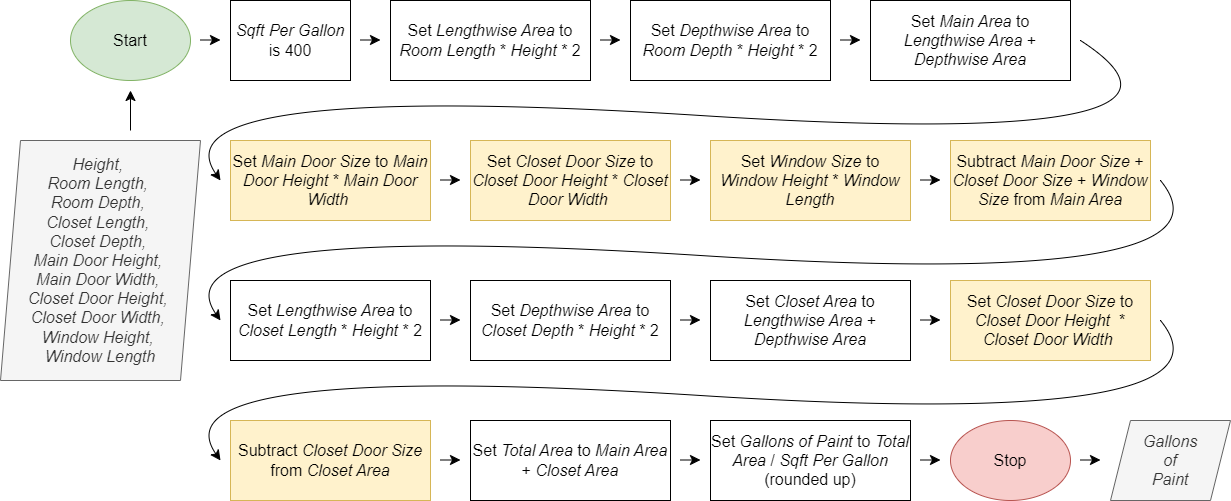

The diagram above was exported from draw.io. Its source (the exported page's mxGraphModel, read from the mxfile embedded in the PNG):
<mxGraphModel dx="1484" dy="1264" grid="1" gridSize="10" guides="1" tooltips="1" connect="1" arrows="1" fold="1" page="0" pageScale="1" pageWidth="850" pageHeight="1100" math="0" shadow="0">
  <root>
    <mxCell id="0" />
    <mxCell id="1" parent="0" />
    <mxCell id="nyV5_NHorq7yRxHBsYDB-1" value="&lt;i&gt;Height,&amp;nbsp;&lt;br&gt;Room Length,&amp;nbsp;&lt;br&gt;Room Depth,&amp;nbsp;&lt;br&gt;Closet Length,&amp;nbsp;&lt;br&gt;Closet Depth,&amp;nbsp;&lt;br&gt;Main Door Height,&amp;nbsp;&lt;br&gt;Main Door Width,&amp;nbsp;&lt;br&gt;Closet Door Height,&amp;nbsp;&lt;br&gt;Closet Door Width,&amp;nbsp;&lt;br&gt;Window Height,&amp;nbsp;&lt;br&gt;Window Length&lt;/i&gt;" style="shape=parallelogram;perimeter=parallelogramPerimeter;whiteSpace=wrap;html=1;fixedSize=1;fontSize=16;fillColor=#f5f5f5;fontColor=#333333;strokeColor=#666666;" vertex="1" parent="1">
      <mxGeometry x="130" y="100" width="200" height="240" as="geometry" />
    </mxCell>
    <mxCell id="nyV5_NHorq7yRxHBsYDB-2" value="Start" style="ellipse;whiteSpace=wrap;html=1;fontSize=16;fillColor=#d5e8d4;strokeColor=#82b366;" vertex="1" parent="1">
      <mxGeometry x="200" y="-40" width="120" height="80" as="geometry" />
    </mxCell>
    <mxCell id="nyV5_NHorq7yRxHBsYDB-3" value="&lt;i&gt;Sqft Per Gallon&lt;/i&gt; is 400" style="rounded=0;whiteSpace=wrap;html=1;fontSize=16;" vertex="1" parent="1">
      <mxGeometry x="360" y="-40" width="120" height="80" as="geometry" />
    </mxCell>
    <mxCell id="nyV5_NHorq7yRxHBsYDB-4" value="Set &lt;i&gt;Lengthwise Area&lt;/i&gt; to &lt;i&gt;Room Length&lt;/i&gt; * &lt;i&gt;Height &lt;/i&gt;* 2" style="rounded=0;whiteSpace=wrap;html=1;fontSize=16;" vertex="1" parent="1">
      <mxGeometry x="520" y="-40" width="200" height="80" as="geometry" />
    </mxCell>
    <mxCell id="nyV5_NHorq7yRxHBsYDB-6" value="Set &lt;i&gt;Depthwise Area&lt;/i&gt; to &lt;i&gt;Room Depth&amp;nbsp;&lt;/i&gt;* &lt;i&gt;Height &lt;/i&gt;* 2" style="rounded=0;whiteSpace=wrap;html=1;fontSize=16;" vertex="1" parent="1">
      <mxGeometry x="760" y="-40" width="200" height="80" as="geometry" />
    </mxCell>
    <mxCell id="nyV5_NHorq7yRxHBsYDB-7" value="Set &lt;i&gt;Main Area&lt;/i&gt; to &lt;i&gt;Lengthwise Area&lt;/i&gt; + &lt;i&gt;Depthwise Area&lt;/i&gt;" style="rounded=0;whiteSpace=wrap;html=1;fontSize=16;" vertex="1" parent="1">
      <mxGeometry x="1000" y="-40" width="200" height="80" as="geometry" />
    </mxCell>
    <mxCell id="nyV5_NHorq7yRxHBsYDB-8" value="Set &lt;i&gt;Lengthwise Area&lt;/i&gt; to &lt;i&gt;Closet Length&lt;/i&gt; * &lt;i&gt;Height &lt;/i&gt;* 2" style="rounded=0;whiteSpace=wrap;html=1;fontSize=16;" vertex="1" parent="1">
      <mxGeometry x="360" y="240" width="200" height="80" as="geometry" />
    </mxCell>
    <mxCell id="nyV5_NHorq7yRxHBsYDB-9" value="Set &lt;i&gt;Depthwise Area&lt;/i&gt; to &lt;i&gt;Closet Depth&amp;nbsp;&lt;/i&gt;* &lt;i&gt;Height &lt;/i&gt;* 2" style="rounded=0;whiteSpace=wrap;html=1;fontSize=16;" vertex="1" parent="1">
      <mxGeometry x="600" y="240" width="200" height="80" as="geometry" />
    </mxCell>
    <mxCell id="nyV5_NHorq7yRxHBsYDB-10" value="Set &lt;i&gt;Closet Area&lt;/i&gt; to &lt;i&gt;Lengthwise Area&lt;/i&gt; + &lt;i&gt;Depthwise Area&lt;/i&gt;" style="rounded=0;whiteSpace=wrap;html=1;fontSize=16;" vertex="1" parent="1">
      <mxGeometry x="840" y="240" width="200" height="80" as="geometry" />
    </mxCell>
    <mxCell id="nyV5_NHorq7yRxHBsYDB-11" value="Set &lt;i&gt;Total Area&lt;/i&gt; to &lt;i&gt;Main Area&lt;/i&gt; + &lt;i&gt;Closet Area&lt;/i&gt;" style="rounded=0;whiteSpace=wrap;html=1;fontSize=16;" vertex="1" parent="1">
      <mxGeometry x="600" y="380" width="200" height="80" as="geometry" />
    </mxCell>
    <mxCell id="nyV5_NHorq7yRxHBsYDB-13" value="Set &lt;i&gt;Gallons of Paint&lt;/i&gt; to &lt;i&gt;Total Area&lt;/i&gt;&amp;nbsp;/&amp;nbsp;&lt;i&gt;Sqft Per Gallon&lt;/i&gt; (rounded up)" style="rounded=0;whiteSpace=wrap;html=1;fontSize=16;" vertex="1" parent="1">
      <mxGeometry x="840" y="380" width="200" height="80" as="geometry" />
    </mxCell>
    <mxCell id="nyV5_NHorq7yRxHBsYDB-14" value="Stop" style="ellipse;whiteSpace=wrap;html=1;fontSize=16;fillColor=#f8cecc;strokeColor=#b85450;" vertex="1" parent="1">
      <mxGeometry x="1080" y="380" width="120" height="80" as="geometry" />
    </mxCell>
    <mxCell id="nyV5_NHorq7yRxHBsYDB-15" value="&lt;i&gt;Gallons&lt;br&gt;of&lt;br&gt;Paint&lt;/i&gt;" style="shape=parallelogram;perimeter=parallelogramPerimeter;whiteSpace=wrap;html=1;fixedSize=1;fontSize=16;fillColor=#f5f5f5;fontColor=#333333;strokeColor=#666666;" vertex="1" parent="1">
      <mxGeometry x="1240" y="380" width="120" height="80" as="geometry" />
    </mxCell>
    <mxCell id="nyV5_NHorq7yRxHBsYDB-16" value="Set &lt;i&gt;Main Door Size&lt;/i&gt; to &lt;i&gt;Main Door Height&lt;/i&gt; * &lt;i&gt;Main Door Width&lt;/i&gt;&amp;nbsp;" style="rounded=0;whiteSpace=wrap;html=1;fontSize=16;fillColor=#fff2cc;strokeColor=#d6b656;" vertex="1" parent="1">
      <mxGeometry x="360" y="100" width="200" height="80" as="geometry" />
    </mxCell>
    <mxCell id="nyV5_NHorq7yRxHBsYDB-17" value="Set &lt;i&gt;Closet Door Size&lt;/i&gt; to &lt;i&gt;Closet Door Height&lt;/i&gt; * &lt;i&gt;Closet Door Width&lt;/i&gt;&amp;nbsp;" style="rounded=0;whiteSpace=wrap;html=1;fontSize=16;fillColor=#fff2cc;strokeColor=#d6b656;" vertex="1" parent="1">
      <mxGeometry x="600" y="100" width="200" height="80" as="geometry" />
    </mxCell>
    <mxCell id="nyV5_NHorq7yRxHBsYDB-19" value="Set &lt;i&gt;Closet Door Size&lt;/i&gt; to &lt;i&gt;Closet Door Height&lt;/i&gt;&amp;nbsp; * &lt;i&gt;Closet Door Width&lt;/i&gt;&amp;nbsp;" style="rounded=0;whiteSpace=wrap;html=1;fontSize=16;fillColor=#fff2cc;strokeColor=#d6b656;" vertex="1" parent="1">
      <mxGeometry x="1080" y="240" width="200" height="80" as="geometry" />
    </mxCell>
    <mxCell id="nyV5_NHorq7yRxHBsYDB-20" value="Set &lt;i&gt;Window Size&lt;/i&gt; to &lt;i&gt;Window Height&lt;/i&gt; * &lt;i&gt;Window Length&lt;/i&gt;" style="rounded=0;whiteSpace=wrap;html=1;fontSize=16;fillColor=#fff2cc;strokeColor=#d6b656;" vertex="1" parent="1">
      <mxGeometry x="840" y="100" width="200" height="80" as="geometry" />
    </mxCell>
    <mxCell id="nyV5_NHorq7yRxHBsYDB-21" value="Subtract &lt;i&gt;Main Door Size&lt;/i&gt; + &lt;i&gt;Closet Door Size&lt;/i&gt; + &lt;i&gt;Window Size&lt;/i&gt; from &lt;i&gt;Main Area&lt;/i&gt;" style="rounded=0;whiteSpace=wrap;html=1;fontSize=16;fillColor=#fff2cc;strokeColor=#d6b656;" vertex="1" parent="1">
      <mxGeometry x="1080" y="100" width="200" height="80" as="geometry" />
    </mxCell>
    <mxCell id="nyV5_NHorq7yRxHBsYDB-23" value="Subtract &lt;i&gt;Closet Door&lt;/i&gt; &lt;i&gt;Size &lt;/i&gt;from &lt;i&gt;Closet Area&lt;/i&gt;" style="rounded=0;whiteSpace=wrap;html=1;fontSize=16;fillColor=#fff2cc;strokeColor=#d6b656;" vertex="1" parent="1">
      <mxGeometry x="360" y="380" width="200" height="80" as="geometry" />
    </mxCell>
    <mxCell id="nyV5_NHorq7yRxHBsYDB-24" value="" style="endArrow=classic;html=1;rounded=0;fontSize=12;startSize=8;endSize=8;curved=1;" edge="1" parent="1">
      <mxGeometry width="50" height="50" relative="1" as="geometry">
        <mxPoint x="810" y="139.5" as="sourcePoint" />
        <mxPoint x="830" y="139.5" as="targetPoint" />
      </mxGeometry>
    </mxCell>
    <mxCell id="nyV5_NHorq7yRxHBsYDB-25" value="" style="endArrow=classic;html=1;rounded=0;fontSize=12;startSize=8;endSize=8;curved=1;" edge="1" parent="1">
      <mxGeometry width="50" height="50" relative="1" as="geometry">
        <mxPoint x="330" y="-0.5" as="sourcePoint" />
        <mxPoint x="350" y="-0.5" as="targetPoint" />
      </mxGeometry>
    </mxCell>
    <mxCell id="nyV5_NHorq7yRxHBsYDB-26" value="" style="endArrow=classic;html=1;rounded=0;fontSize=12;startSize=8;endSize=8;curved=1;" edge="1" parent="1">
      <mxGeometry width="50" height="50" relative="1" as="geometry">
        <mxPoint x="490" y="-0.5" as="sourcePoint" />
        <mxPoint x="510" y="-0.5" as="targetPoint" />
      </mxGeometry>
    </mxCell>
    <mxCell id="nyV5_NHorq7yRxHBsYDB-27" value="" style="endArrow=classic;html=1;rounded=0;fontSize=12;startSize=8;endSize=8;curved=1;" edge="1" parent="1">
      <mxGeometry width="50" height="50" relative="1" as="geometry">
        <mxPoint x="730" y="-0.5" as="sourcePoint" />
        <mxPoint x="750" y="-0.5" as="targetPoint" />
      </mxGeometry>
    </mxCell>
    <mxCell id="nyV5_NHorq7yRxHBsYDB-28" value="" style="endArrow=classic;html=1;rounded=0;fontSize=12;startSize=8;endSize=8;curved=1;" edge="1" parent="1">
      <mxGeometry width="50" height="50" relative="1" as="geometry">
        <mxPoint x="970" y="-0.5" as="sourcePoint" />
        <mxPoint x="990" y="-0.5" as="targetPoint" />
      </mxGeometry>
    </mxCell>
    <mxCell id="nyV5_NHorq7yRxHBsYDB-29" value="" style="endArrow=classic;html=1;rounded=0;fontSize=12;startSize=8;endSize=8;curved=1;" edge="1" parent="1">
      <mxGeometry width="50" height="50" relative="1" as="geometry">
        <mxPoint x="570" y="139.5" as="sourcePoint" />
        <mxPoint x="590" y="139.5" as="targetPoint" />
      </mxGeometry>
    </mxCell>
    <mxCell id="nyV5_NHorq7yRxHBsYDB-30" value="" style="endArrow=classic;html=1;rounded=0;fontSize=12;startSize=8;endSize=8;curved=1;" edge="1" parent="1">
      <mxGeometry width="50" height="50" relative="1" as="geometry">
        <mxPoint x="1050" y="139.5" as="sourcePoint" />
        <mxPoint x="1070" y="139.5" as="targetPoint" />
      </mxGeometry>
    </mxCell>
    <mxCell id="nyV5_NHorq7yRxHBsYDB-31" value="" style="endArrow=classic;html=1;rounded=0;fontSize=12;startSize=8;endSize=8;curved=1;" edge="1" parent="1">
      <mxGeometry width="50" height="50" relative="1" as="geometry">
        <mxPoint x="570" y="279.5" as="sourcePoint" />
        <mxPoint x="590" y="279.5" as="targetPoint" />
      </mxGeometry>
    </mxCell>
    <mxCell id="nyV5_NHorq7yRxHBsYDB-32" value="" style="endArrow=classic;html=1;rounded=0;fontSize=12;startSize=8;endSize=8;curved=1;" edge="1" parent="1">
      <mxGeometry width="50" height="50" relative="1" as="geometry">
        <mxPoint x="810" y="279.5" as="sourcePoint" />
        <mxPoint x="830" y="279.5" as="targetPoint" />
      </mxGeometry>
    </mxCell>
    <mxCell id="nyV5_NHorq7yRxHBsYDB-33" value="" style="endArrow=classic;html=1;rounded=0;fontSize=12;startSize=8;endSize=8;curved=1;" edge="1" parent="1">
      <mxGeometry width="50" height="50" relative="1" as="geometry">
        <mxPoint x="1050" y="279.5" as="sourcePoint" />
        <mxPoint x="1070" y="279.5" as="targetPoint" />
      </mxGeometry>
    </mxCell>
    <mxCell id="nyV5_NHorq7yRxHBsYDB-35" value="" style="endArrow=classic;html=1;rounded=0;fontSize=12;startSize=8;endSize=8;curved=1;" edge="1" parent="1">
      <mxGeometry width="50" height="50" relative="1" as="geometry">
        <mxPoint x="570" y="419.5" as="sourcePoint" />
        <mxPoint x="590" y="419.5" as="targetPoint" />
      </mxGeometry>
    </mxCell>
    <mxCell id="nyV5_NHorq7yRxHBsYDB-36" value="" style="endArrow=classic;html=1;rounded=0;fontSize=12;startSize=8;endSize=8;curved=1;" edge="1" parent="1">
      <mxGeometry width="50" height="50" relative="1" as="geometry">
        <mxPoint x="810" y="419.5" as="sourcePoint" />
        <mxPoint x="830" y="419.5" as="targetPoint" />
      </mxGeometry>
    </mxCell>
    <mxCell id="nyV5_NHorq7yRxHBsYDB-37" value="" style="endArrow=classic;html=1;rounded=0;fontSize=12;startSize=8;endSize=8;curved=1;" edge="1" parent="1">
      <mxGeometry width="50" height="50" relative="1" as="geometry">
        <mxPoint x="1050" y="419.5" as="sourcePoint" />
        <mxPoint x="1070" y="419.5" as="targetPoint" />
      </mxGeometry>
    </mxCell>
    <mxCell id="nyV5_NHorq7yRxHBsYDB-38" value="" style="endArrow=classic;html=1;rounded=0;fontSize=12;startSize=8;endSize=8;curved=1;" edge="1" parent="1">
      <mxGeometry width="50" height="50" relative="1" as="geometry">
        <mxPoint x="1210" y="419.5" as="sourcePoint" />
        <mxPoint x="1230" y="419.5" as="targetPoint" />
      </mxGeometry>
    </mxCell>
    <mxCell id="nyV5_NHorq7yRxHBsYDB-39" value="" style="endArrow=classic;html=1;rounded=0;fontSize=12;startSize=8;endSize=8;curved=1;" edge="1" parent="1">
      <mxGeometry width="50" height="50" relative="1" as="geometry">
        <mxPoint x="260" y="90" as="sourcePoint" />
        <mxPoint x="260" y="50" as="targetPoint" />
      </mxGeometry>
    </mxCell>
    <mxCell id="nyV5_NHorq7yRxHBsYDB-40" value="" style="curved=1;endArrow=classic;html=1;rounded=0;fontSize=12;startSize=8;endSize=8;" edge="1" parent="1">
      <mxGeometry width="50" height="50" relative="1" as="geometry">
        <mxPoint x="1290" y="140" as="sourcePoint" />
        <mxPoint x="350" y="280" as="targetPoint" />
        <Array as="points">
          <mxPoint x="1380" y="250" />
          <mxPoint x="280" y="180" />
        </Array>
      </mxGeometry>
    </mxCell>
    <mxCell id="nyV5_NHorq7yRxHBsYDB-41" value="" style="curved=1;endArrow=classic;html=1;rounded=0;fontSize=12;startSize=8;endSize=8;" edge="1" parent="1">
      <mxGeometry width="50" height="50" relative="1" as="geometry">
        <mxPoint x="1290" y="280" as="sourcePoint" />
        <mxPoint x="350" y="420" as="targetPoint" />
        <Array as="points">
          <mxPoint x="1380" y="390" />
          <mxPoint x="280" y="320" />
        </Array>
      </mxGeometry>
    </mxCell>
    <mxCell id="nyV5_NHorq7yRxHBsYDB-42" value="" style="curved=1;endArrow=classic;html=1;rounded=0;fontSize=12;startSize=8;endSize=8;" edge="1" parent="1">
      <mxGeometry width="50" height="50" relative="1" as="geometry">
        <mxPoint x="1210" as="sourcePoint" />
        <mxPoint x="350" y="140" as="targetPoint" />
        <Array as="points">
          <mxPoint x="1380" y="110" />
          <mxPoint x="280" y="40" />
        </Array>
      </mxGeometry>
    </mxCell>
  </root>
</mxGraphModel>